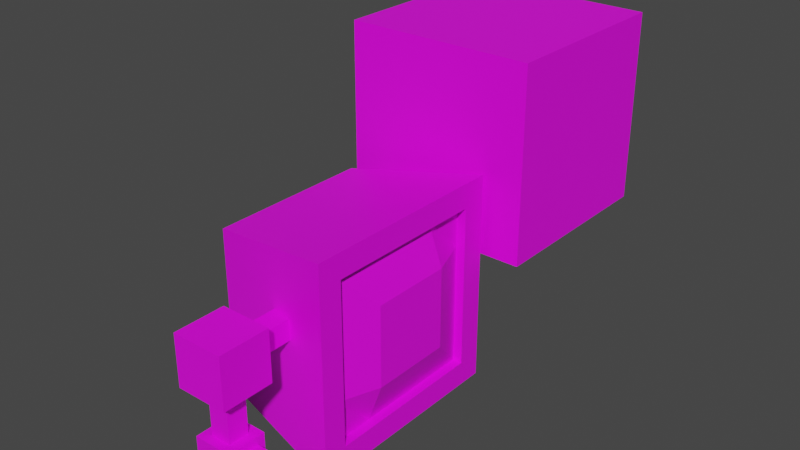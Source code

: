 # Source: PlayerCharacter.blend  (saved by Blender 2.80.75; exported with 4.5.12 LTS)
import bpy
from mathutils import Matrix  # noqa: F401  (used for matrix-valued properties, if any)

bpy.ops.wm.read_factory_settings(use_empty=True)
scene = bpy.context.scene
scene.name = 'Scene'

# ---- images (referenced by path relative to the original .blend; pixels are not part of the script)
import os
ASSET_DIR = os.environ.get("B2B_ASSET_DIR", "")  # directory of the original .blend (textures are referenced by path, not embedded)
HERE = os.path.dirname(os.path.abspath(__file__))  # packed textures are extracted next to this script under _unpacked/

def load_image(name, relpath, width, height, colorspace="sRGB"):
    """Load a texture the original file referenced (path relative to the .blend, or extracted next to this script)."""
    p = next((c for c in (os.path.join(HERE, relpath), os.path.join(ASSET_DIR, relpath)) if relpath and os.path.exists(c)), "")
    if p:
        img = bpy.data.images.load(p, check_existing=True)
        img.name = name
    else:  # same state as the original file: an image datablock whose file is absent (Cycles renders it pink)
        img = bpy.data.images.new(name, width, height)
        img.source = "FILE"
        img.filepath = "//" + (relpath or name)
    img.colorspace_settings.name = colorspace
    return img
img_256grid_png = load_image('256Grid.png', 'PlayerCharacter.png', 1024, 1024, 'sRGB')
img_16grid_png = load_image('16Grid.png', '16Grid.png', 1024, 1024, 'sRGB')

# ---- materials (node trees are filled in below, after node groups)
mat_material_001 = bpy.data.materials.new('Material.001')
mat_material_001.use_transparent_shadow = False
mat_material_002 = bpy.data.materials.new('Material.002')
mat_material_002.use_transparent_shadow = False

# ---- material node trees
mat_material_001.use_nodes = True; mat_material_001.node_tree.nodes.clear()
_N = mat_material_001.node_tree.nodes; _L = mat_material_001.node_tree.links
n0 = _N.new('ShaderNodeOutputMaterial'); n0.name = 'Material Output'; n0.location = (300, 300)
n1 = _N.new('ShaderNodeBsdfPrincipled'); n1.name = 'Principled BSDF'; n1.location = (10, 300)
n1.distribution = 'GGX'
n1.subsurface_method = 'BURLEY'
n1.inputs[3].default_value = 1.45
n1.inputs[27].default_value = (0.0, 0.0, 0.0, 1.0)
n1.inputs[28].default_value = 1.0
n2 = _N.new('ShaderNodeTexImage'); n2.name = 'Image Texture'; n2.location = (-280, 280)
n2.image = img_256grid_png
n2.interpolation = 'Closest'
_L.new(n1.outputs[0], n0.inputs[0])
_L.new(n2.outputs[0], n1.inputs[0])
n0.is_active_output = True
mat_material_002.use_nodes = True; mat_material_002.node_tree.nodes.clear()
_N = mat_material_002.node_tree.nodes; _L = mat_material_002.node_tree.links
n0 = _N.new('ShaderNodeOutputMaterial'); n0.name = 'Material Output'; n0.location = (300, 300)
n1 = _N.new('ShaderNodeBsdfPrincipled'); n1.name = 'Principled BSDF'; n1.location = (10, 300)
n1.distribution = 'GGX'
n1.subsurface_method = 'BURLEY'
n1.inputs[3].default_value = 1.45
n1.inputs[27].default_value = (0.0, 0.0, 0.0, 1.0)
n1.inputs[28].default_value = 1.0
n2 = _N.new('ShaderNodeTexImage'); n2.name = 'Image Texture'; n2.location = (-280, 280)
n2.image = img_16grid_png
n2.interpolation = 'Closest'
_L.new(n1.outputs[0], n0.inputs[0])
_L.new(n2.outputs[0], n1.inputs[0])
n0.is_active_output = True

# ---- world
world_world = bpy.data.worlds.new('World'); scene.world = world_world
world_world.use_nodes = True; world_world.node_tree.nodes.clear()
_N = world_world.node_tree.nodes; _L = world_world.node_tree.links
n0 = _N.new('ShaderNodeOutputWorld'); n0.name = 'World Output'; n0.location = (300, 300)
n1 = _N.new('ShaderNodeBackground'); n1.name = 'Background'; n1.location = (10, 300)
n1.inputs[0].default_value = (0.05088, 0.05088, 0.05088, 1.0)
_L.new(n1.outputs[0], n0.inputs[0])
n0.is_active_output = True
world_world.color = (0.05088, 0.05088, 0.05088)
world_world.use_sun_shadow = False
world_world.sun_shadow_jitter_overblur = 0.0

# ---- meshes
me_cube = bpy.data.meshes.new('Cube')
me_cube.from_pydata([(1.0, 1.002, 1.002), (1.0, 1.002, -1.002), (1.0, -1.002, 1.002), (1.0, -1.002, -1.002), (-0.2873, 0.7724, 0.7724), (-0.2873, 0.7724, -0.7724), (-0.2873, -0.7724, 0.7724), (-0.2873, -0.7724, -0.7724), (1.0, 0.7721, 0.7721), (1.0, 0.7721, -0.7721), (1.0, -0.7721, 0.7721), (1.0, -0.7721, -0.7721), (0.9106, 0.7721, 0.7721), (0.9106, 0.7721, -0.7721), (0.9106, -0.7721, 0.7721), (0.9106, -0.7721, -0.7721), (0.9106, 0.7721, 0.0), (0.9106, -0.7721, 0.0), (0.9106, 0.0, 0.7721), (0.9106, 0.0, -0.7721), (1.052, 0.0, 0.0), (0.9106, 0.7721, -0.386), (0.9106, -0.7721, -0.386), (0.9106, -0.386, 0.7721), (0.9106, 0.386, -0.7721), (0.9106, 0.7721, 0.386), (0.9106, -0.7721, 0.386), (0.9106, 0.386, 0.7721), (0.9106, -0.386, -0.7721), (1.052, -0.386, 0.0), (1.052, 0.386, 0.0), (1.052, 0.0, -0.386), (1.052, 0.0, 0.386), (1.052, 0.386, 0.386), (1.052, 0.386, -0.386), (1.052, -0.386, -0.386), (1.052, -0.386, 0.386), (-0.2873, 0.5791, -0.5791), (-0.2873, -0.5791, -0.5791), (-0.2873, -0.5791, 0.5791), (-0.2873, 0.5791, 0.5791), (-0.4529, 0.2306, -0.2306), (-0.4529, -0.2306, -0.2306), (-0.4529, -0.2306, 0.2306), (-0.4529, 0.2306, 0.2306)], [], [(0, 4, 6, 2), (3, 2, 6, 7), (5, 7, 38, 37), (5, 1, 3, 7), (2, 3, 11, 10), (5, 4, 0, 1), (11, 9, 13, 24, 19, 28, 15), (1, 0, 8, 9), (3, 1, 9, 11), (0, 2, 10, 8), (36, 23, 14, 26), (10, 11, 15, 22, 17, 26, 14), (8, 10, 14, 23, 18, 27, 12), (9, 8, 12, 25, 16, 21, 13), (35, 29, 17, 22), (34, 30, 20, 31), (33, 27, 18, 32), (30, 33, 32, 20), (16, 25, 33, 30), (25, 12, 27, 33), (24, 34, 31, 19), (13, 21, 34, 24), (21, 16, 30, 34), (28, 35, 22, 15), (19, 31, 35, 28), (31, 20, 29, 35), (29, 36, 26, 17), (20, 32, 36, 29), (32, 18, 23, 36), (40, 37, 41, 44), (6, 4, 40, 39), (4, 5, 37, 40), (7, 6, 39, 38), (42, 43, 44, 41), (37, 38, 42, 41), (39, 40, 44, 43), (38, 39, 43, 42)])
_uv = me_cube.uv_layers.new(name='UVMap')
_uv.uv.foreach_set('vector', [0.1484, 0.4179, 0.09446, 0.4082, 0.09446, 0.3435, 0.1484, 0.3339, 0.34, 0.2485, 0.34, 0.3212, 0.2933, 0.3129, 0.2933, 0.2569, 0.01172, 0.3047, 0.08594, 0.3047, 0.07666, 0.314, 0.02105, 0.314, 0.09471, 0.3441, 0.1483, 0.3345, 0.1483, 0.418, 0.09471, 0.4084, 0.4455, 0.2148, 0.4455, 0.2929, 0.4375, 0.2852, 0.4375, 0.2227, 0.2932, 0.2568, 0.2932, 0.3126, 0.3397, 0.3209, 0.3397, 0.2485, 0.4219, 0.5195, 0.4219, 0.5664, 0.418, 0.5664, 0.418, 0.5547, 0.418, 0.543, 0.418, 0.5312, 0.418, 0.5195, 0.3675, 0.2929, 0.3675, 0.2148, 0.375, 0.2227, 0.375, 0.2852, 0.4455, 0.2929, 0.3675, 0.2929, 0.375, 0.2852, 0.4375, 0.2852, 0.3675, 0.2148, 0.4455, 0.2148, 0.4375, 0.2227, 0.375, 0.2227, 0.4219, 0.2383, 0.4219, 0.2227, 0.4375, 0.2227, 0.4375, 0.2383, 0.4102, 0.5664, 0.4102, 0.5195, 0.4141, 0.5195, 0.4141, 0.5312, 0.4141, 0.543, 0.4141, 0.5547, 0.4141, 0.5664, 0.4258, 0.5195, 0.4258, 0.5664, 0.4219, 0.5664, 0.4219, 0.5547, 0.4219, 0.543, 0.4219, 0.5312, 0.4219, 0.5195, 0.4141, 0.5664, 0.4141, 0.5195, 0.418, 0.5195, 0.418, 0.5312, 0.418, 0.543, 0.418, 0.5547, 0.418, 0.5664, 0.4219, 0.2695, 0.4219, 0.2539, 0.4375, 0.2539, 0.4375, 0.2695, 0.3906, 0.2695, 0.3906, 0.2539, 0.4062, 0.2539, 0.4062, 0.2695, 0.3906, 0.2383, 0.3906, 0.2227, 0.4062, 0.2227, 0.4062, 0.2383, 0.3906, 0.2539, 0.3906, 0.2383, 0.4062, 0.2383, 0.4062, 0.2539, 0.375, 0.2539, 0.375, 0.2383, 0.3906, 0.2383, 0.3906, 0.2539, 0.375, 0.2383, 0.375, 0.2227, 0.3906, 0.2227, 0.3906, 0.2383, 0.3906, 0.2852, 0.3906, 0.2695, 0.4062, 0.2695, 0.4062, 0.2852, 0.375, 0.2852, 0.375, 0.2695, 0.3906, 0.2695, 0.3906, 0.2852, 0.375, 0.2695, 0.375, 0.2539, 0.3906, 0.2539, 0.3906, 0.2695, 0.4219, 0.2852, 0.4219, 0.2695, 0.4375, 0.2695, 0.4375, 0.2852, 0.4062, 0.2852, 0.4062, 0.2695, 0.4219, 0.2695, 0.4219, 0.2852, 0.4062, 0.2695, 0.4062, 0.2539, 0.4219, 0.2539, 0.4219, 0.2695, 0.4219, 0.2539, 0.4219, 0.2383, 0.4375, 0.2383, 0.4375, 0.2539, 0.4062, 0.2539, 0.4062, 0.2383, 0.4219, 0.2383, 0.4219, 0.2539, 0.4062, 0.2383, 0.4062, 0.2227, 0.4219, 0.2227, 0.4219, 0.2383, 0.02105, 0.3696, 0.02105, 0.314, 0.03779, 0.3307, 0.03779, 0.3529, 0.08594, 0.3789, 0.01172, 0.3789, 0.02105, 0.3696, 0.07666, 0.3696, 0.01172, 0.3789, 0.01172, 0.3047, 0.02105, 0.314, 0.02105, 0.3696, 0.08594, 0.3047, 0.08594, 0.3789, 0.07666, 0.3696, 0.07666, 0.314, 0.05993, 0.3307, 0.05993, 0.3529, 0.03779, 0.3529, 0.03779, 0.3307, 0.02105, 0.314, 0.07666, 0.314, 0.05993, 0.3307, 0.03779, 0.3307, 0.07666, 0.3696, 0.02105, 0.3696, 0.03779, 0.3529, 0.05993, 0.3529, 0.07666, 0.314, 0.07666, 0.3696, 0.05993, 0.3529, 0.05993, 0.3307])
me_cube.materials.append(mat_material_001)
me_cube.use_remesh_preserve_volume = False
me_cube.use_remesh_preserve_attributes = False
me_cube.use_mirror_vertex_groups = False
me_cube.update()
me_shouldmesh = bpy.data.meshes.new('Shouldmesh')
me_shouldmesh.from_pydata([(-1.0, -5.751, -1.0), (-1.0, -5.751, 1.0), (-1.0, -3.751, -1.0), (-1.0, -3.751, 1.0), (1.0, -5.751, -1.0), (1.0, -5.751, 1.0), (1.0, -3.751, -1.0), (1.0, -3.751, 1.0), (-0.4, -3.751, 0.4), (-0.4, -3.751, -0.4), (0.4, -3.751, -0.4), (0.4, -3.751, 0.4), (-0.4, 0.0, 0.4), (-0.4, 0.0, -0.4), (0.4, 0.0, -0.4), (0.4, 0.0, 0.4), (-0.4, -4.351, -1.0), (-0.4, -5.151, -1.0), (0.4, -4.351, -1.0), (0.4, -5.151, -1.0), (-0.4, -4.351, -2.925), (-0.4, -5.151, -2.925), (0.4, -4.351, -2.925), (0.4, -5.151, -2.925)], [], [(0, 1, 3, 2), (6, 2, 9, 10), (6, 7, 5, 4), (4, 5, 1, 0), (6, 4, 19, 18), (7, 3, 1, 5), (11, 10, 14, 15), (3, 7, 11, 8), (2, 3, 8, 9), (7, 6, 10, 11), (13, 12, 15, 14), (10, 9, 13, 14), (8, 11, 15, 12), (9, 8, 12, 13), (19, 17, 21, 23), (4, 0, 17, 19), (2, 6, 18, 16), (0, 2, 16, 17), (20, 22, 23, 21), (16, 18, 22, 20), (18, 19, 23, 22), (17, 16, 20, 21)])
_uv = me_shouldmesh.uv_layers.new(name='UVMap')
_uv.uv.foreach_set('vector', [0.04688, 0.7812, 0.03125, 0.7812, 0.03125, 0.7656, 0.04688, 0.7656, 0.06647, 0.8125, 0.0821, 0.8125, 0.07732, 0.8173, 0.07115, 0.8173, 0.03125, 0.8203, 0.04688, 0.8203, 0.04688, 0.8359, 0.03125, 0.8359, 0.04688, 0.8398, 0.04688, 0.8555, 0.03125, 0.8555, 0.03125, 0.8398, 0.1016, 0.8047, 0.1016, 0.8203, 0.09695, 0.8156, 0.09695, 0.8094, 0.03125, 0.8008, 0.04688, 0.8008, 0.04688, 0.8164, 0.03125, 0.8164, 0.02734, 0.8594, 0.03516, 0.8594, 0.03516, 0.8984, 0.02734, 0.8984, 0.0821, 0.8281, 0.06647, 0.8281, 0.07115, 0.8235, 0.07732, 0.8235, 0.0821, 0.8125, 0.0821, 0.8281, 0.07732, 0.8235, 0.07732, 0.8173, 0.06647, 0.8281, 0.06647, 0.8125, 0.07115, 0.8173, 0.07115, 0.8235, 0.7408, 0.7523, 0.9908, 0.7523, 0.9908, 1.002, 0.7408, 1.002, 0.05859, 0.8984, 0.05078, 0.8984, 0.05078, 0.8594, 0.05859, 0.8594, 0.04297, 0.8594, 0.05078, 0.8594, 0.05078, 0.8984, 0.04297, 0.8984, 0.04297, 0.8984, 0.03516, 0.8984, 0.03516, 0.8594, 0.04297, 0.8594, 0.07812, 0.875, 0.07031, 0.875, 0.07031, 0.8594, 0.07812, 0.8594, 0.1016, 0.8203, 0.08593, 0.8203, 0.09069, 0.8156, 0.09695, 0.8156, 0.08593, 0.8047, 0.1016, 0.8047, 0.09695, 0.8094, 0.09069, 0.8094, 0.08593, 0.8203, 0.08593, 0.8047, 0.09069, 0.8094, 0.09069, 0.8156, 0.2335, 0.7604, 0.4835, 0.7604, 0.4835, 1.01, 0.2335, 1.01, 0.08594, 0.875, 0.07812, 0.875, 0.07812, 0.8594, 0.08594, 0.8594, 0.0625, 0.8594, 0.07031, 0.8594, 0.07031, 0.875, 0.0625, 0.875, 0.09375, 0.875, 0.08594, 0.875, 0.08594, 0.8594, 0.09375, 0.8594])
me_shouldmesh.materials.append(mat_material_001)
me_shouldmesh.use_remesh_preserve_volume = False
me_shouldmesh.use_remesh_preserve_attributes = False
me_shouldmesh.use_mirror_vertex_groups = False
me_shouldmesh.update()
me_forearmmesh = bpy.data.meshes.new('ForeArmMesh')
me_forearmmesh.from_pydata([(-1.0, -1.0, -1.0), (-1.0, -1.0, 1.0), (-1.0, 1.0, -1.0), (-1.0, 1.0, 1.0), (1.0, -1.0, -1.0), (1.0, -1.0, 1.0), (1.0, 1.0, -1.0), (1.0, 1.0, 1.0), (1.0, 0.6, 0.6), (1.0, 0.6, -0.6), (1.0, -0.6, -0.6), (1.0, -0.6, 0.6), (4.073, 0.6, 0.6), (4.073, 0.6, -0.6), (4.073, -0.6, -0.6), (4.073, -0.6, 0.6)], [], [(0, 1, 3, 2), (2, 3, 7, 6), (7, 5, 11, 8), (4, 5, 1, 0), (2, 6, 4, 0), (7, 3, 1, 5), (11, 10, 14, 15), (6, 7, 8, 9), (5, 4, 10, 11), (4, 6, 9, 10), (13, 12, 15, 14), (10, 9, 13, 14), (8, 11, 15, 12), (9, 8, 12, 13)])
_uv = me_forearmmesh.uv_layers.new(name='UVMap')
_uv.uv.foreach_set('vector', [0.01172, 0.875, 0.02344, 0.875, 0.02344, 0.8867, 0.01172, 0.8867, 0.01172, 0.8867, 0.02344, 0.8867, 0.02344, 0.8984, 0.01172, 0.8984, 0.06528, 0.7997, 0.05194, 0.7997, 0.05461, 0.797, 0.06261, 0.797, 0.01172, 0.8867, 0.01172, 0.8984, 0.0, 0.8984, 0.0, 0.8867, 0.0, 0.875, 0.01172, 0.875, 0.01172, 0.8867, 0.0, 0.8867, 0.03125, 0.7852, 0.04297, 0.7852, 0.04297, 0.7969, 0.03125, 0.7969, 0.07812, 0.8359, 0.08594, 0.8359, 0.08594, 0.8555, 0.07812, 0.8555, 0.06528, 0.7863, 0.06528, 0.7997, 0.06261, 0.797, 0.06261, 0.789, 0.05194, 0.7997, 0.05194, 0.7863, 0.05461, 0.789, 0.05461, 0.797, 0.05194, 0.7863, 0.06528, 0.7863, 0.06261, 0.789, 0.05461, 0.789, 0.4897, 0.7511, 0.7397, 0.7511, 0.7397, 1.001, 0.4897, 1.001, 0.0625, 0.8359, 0.07031, 0.8359, 0.07031, 0.8555, 0.0625, 0.8555, 0.07031, 0.8359, 0.07812, 0.8359, 0.07812, 0.8555, 0.07031, 0.8555, 0.08594, 0.8359, 0.09375, 0.8359, 0.09375, 0.8555, 0.08594, 0.8555])
me_forearmmesh.materials.append(mat_material_001)
me_forearmmesh.use_remesh_preserve_volume = False
me_forearmmesh.use_remesh_preserve_attributes = False
me_forearmmesh.use_mirror_vertex_groups = False
me_forearmmesh.update()
me_fishmesh = bpy.data.meshes.new('FishMesh')
me_fishmesh.from_pydata([(-1.0, -1.0, -1.0), (-1.0, -1.0, 1.0), (-1.0, 1.0, -1.0), (-1.0, 1.0, 1.0), (1.0, -1.0, -1.0), (1.0, -1.0, 1.0), (1.0, 1.0, -1.0), (1.0, 1.0, 1.0)], [], [(0, 1, 3, 2), (2, 3, 7, 6), (6, 7, 5, 4), (4, 5, 1, 0), (2, 6, 4, 0), (7, 3, 1, 5)])
_uv = me_fishmesh.uv_layers.new(name='UVMap')
_uv.uv.foreach_set('vector', [0.0, 0.4688, 0.01172, 0.4688, 0.01172, 0.4805, 0.0, 0.4805, 0.01562, 0.4688, 0.02734, 0.4688, 0.02734, 0.4805, 0.01562, 0.4805, 0.04688, 0.4688, 0.05859, 0.4688, 0.05859, 0.4805, 0.04688, 0.4805, 0.07812, 0.4688, 0.08984, 0.4688, 0.08984, 0.4805, 0.07812, 0.4805, 0.03125, 0.4688, 0.04297, 0.4688, 0.04297, 0.4805, 0.03125, 0.4805, 0.0625, 0.4688, 0.07422, 0.4688, 0.07422, 0.4805, 0.0625, 0.4805])
me_fishmesh.materials.append(mat_material_001)
me_fishmesh.use_remesh_preserve_volume = False
me_fishmesh.use_remesh_preserve_attributes = False
me_fishmesh.use_mirror_vertex_groups = False
me_fishmesh.update()
me_cube_004 = bpy.data.meshes.new('Cube.004')
me_cube_004.from_pydata([(-1.0, -1.0, -1.0), (-1.0, -1.0, 1.0), (-1.0, 1.0, -1.0), (-1.0, 1.0, 1.0), (1.0, -1.0, -1.0), (1.0, -1.0, 1.0), (1.0, 1.0, -1.0), (1.0, 1.0, 1.0)], [], [(0, 1, 3, 2), (2, 3, 7, 6), (6, 7, 5, 4), (4, 5, 1, 0), (2, 6, 4, 0), (7, 3, 1, 5)])
_uv = me_cube_004.uv_layers.new(name='UVMap')
_uv.uv.foreach_set('vector', [0.375, 0.0, 0.625, 0.0, 0.625, 0.25, 0.375, 0.25, 0.375, 0.25, 0.625, 0.25, 0.625, 0.5, 0.375, 0.5, 0.0, 0.0, 1.0, 0.0, 1.0, 1.0, 0.0, 1.0, 1.0, 1.0, 0.0, 1.0, 0.0, 0.0, 1.0, 0.0, 0.125, 0.5, 0.375, 0.5, 0.375, 0.75, 0.125, 0.75, 0.0, 0.0, 1.0, 0.0, 1.0, 1.0, 0.0, 1.0])
me_cube_004.materials.append(mat_material_002)
me_cube_004.use_remesh_preserve_volume = False
me_cube_004.use_remesh_preserve_attributes = False
me_cube_004.use_mirror_vertex_groups = False
me_cube_004.update()

# ---- objects
ob_body = bpy.data.objects.new('Body', me_cube)
ob_shoulder = bpy.data.objects.new('Shoulder', me_shouldmesh)
ob_forearm = bpy.data.objects.new('ForeArm', me_forearmmesh)
ob_fist = bpy.data.objects.new('Fist', me_fishmesh)
ob_cube = bpy.data.objects.new('Cube', me_cube_004)

# ---- transforms, parenting, visibility, modifiers, constraints
ob_body.location = (0.0, 0.0, 0.0)
ob_body.scale = (1.091, 1.091, 1.091)
ob_body.lock_rotations_4d = False
ob_body.empty_display_type = 'ARROWS'
ob_body.lineart.crease_threshold = 0.0
ob_shoulder.parent = ob_body
ob_shoulder.matrix_parent_inverse = Matrix(((0.9164, -0.0, 0.0, -0.0), (-0.0, 0.9164, -0.0, 0.0), (0.0, -0.0, 0.9164, -0.0), (-0.0, 0.0, -0.0, 1.0)))
ob_shoulder.location = (0.5404, -0.3929, 0.2693)
ob_shoulder.scale = (0.2666, 0.2666, 0.2666)
ob_shoulder.lineart.crease_threshold = 0.0
ob_forearm.parent = ob_shoulder
ob_forearm.matrix_parent_inverse = Matrix(((3.751, -0.0, -0.0, -1.641), (-0.0, 3.751, 0.0, 7.689), (-0.0, -0.0, 3.751, -1.01), (-0.0, 0.0, -0.0, 1.0)))
ob_forearm.location = (0.4374, -3.316, -0.6944)
ob_forearm.scale = (0.2, 0.2, 0.2)
ob_forearm.lineart.crease_threshold = 0.0
ob_fist.parent = ob_forearm
ob_fist.matrix_parent_inverse = Matrix(((5.0, -0.0, -0.0, -2.187), (-0.0, 5.0, 0.0, 8.179), (-0.0, -0.0, 5.0, 3.472), (-0.0, 0.0, -0.0, 1.0)))
ob_fist.location = (1.252, -1.636, -0.6944)
ob_fist.scale = (0.1671, 0.1671, 0.1671)
ob_fist.lineart.crease_threshold = 0.0
ob_cube.location = (0.4494, 2.189, 1.214)
ob_cube.lineart.crease_threshold = 0.0

# ---- collection membership
scene.collection.objects.link(ob_body)
scene.collection.objects.link(ob_shoulder)
scene.collection.objects.link(ob_forearm)
scene.collection.objects.link(ob_fist)
scene.collection.objects.link(ob_cube)

# ---- scene / render settings (as saved in the file)
scene.frame_start = 1; scene.frame_end = 250; scene.frame_set(0)
scene.render.engine = 'BLENDER_EEVEE_NEXT'
scene.cycles.use_denoising = False
scene.cycles.samples = 128
scene.cycles.sampling_pattern = 'TABULATED_SOBOL'
scene.cycles.use_adaptive_sampling = False
scene.cycles.use_light_tree = False
scene.view_settings.view_transform = 'Filmic'
bpy.context.view_layer.update()

# ---- added for rendering (the .blend has no active camera and no usable light): camera, sun
cam_auto = bpy.data.cameras.new('AutoCamera')
cam_auto.lens = 50.0
cam_auto.sensor_width = 36.0
cam_auto.clip_end = 1000.0
ob_auto_camera = bpy.data.objects.new('AutoCamera', cam_auto)
scene.collection.objects.link(ob_auto_camera)
ob_auto_camera.location = (6.43922, -6.51247, 5.32308)
ob_auto_camera.rotation_euler = (1.09748, -7.21219e-08, 0.694738)
scene.camera = ob_auto_camera
light_auto_sun = bpy.data.lights.new('AutoSun', 'SUN')
light_auto_sun.energy = 3.0
light_auto_sun.angle = 0.0523599
ob_auto_sun = bpy.data.objects.new('AutoSun', light_auto_sun)
scene.collection.objects.link(ob_auto_sun)
ob_auto_sun.rotation_euler = (0.872665, 0.174533, 0.523599)
bpy.context.view_layer.update()
